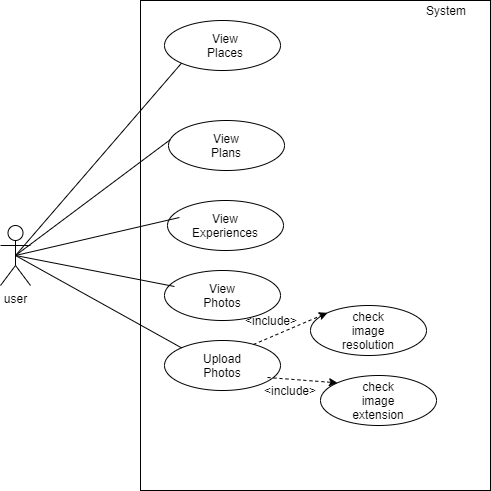

The diagram above was exported from draw.io. Its source (the exported page's mxGraphModel, read from the mxfile embedded in the PNG):
<mxGraphModel dx="868" dy="1653" grid="1" gridSize="10" guides="1" tooltips="1" connect="1" arrows="1" fold="1" page="1" pageScale="1" pageWidth="827" pageHeight="1169" math="0" shadow="0">
  <root>
    <mxCell id="0" />
    <mxCell id="1" parent="0" />
    <mxCell id="tBuk5TCnMSezVfjsanpN-1" value="" style="whiteSpace=wrap;html=1;" vertex="1" parent="1">
      <mxGeometry x="270" y="-280" width="350" height="490" as="geometry" />
    </mxCell>
    <mxCell id="tBuk5TCnMSezVfjsanpN-3" value="" style="ellipse;whiteSpace=wrap;html=1;" vertex="1" parent="1">
      <mxGeometry x="294" y="-260" width="116" height="50" as="geometry" />
    </mxCell>
    <mxCell id="tBuk5TCnMSezVfjsanpN-4" value="View Places" style="text;html=1;strokeColor=none;fillColor=none;align=center;verticalAlign=middle;whiteSpace=wrap;rounded=0;" vertex="1" parent="1">
      <mxGeometry x="330" y="-245" width="50" height="20" as="geometry" />
    </mxCell>
    <mxCell id="tBuk5TCnMSezVfjsanpN-5" value="" style="ellipse;whiteSpace=wrap;html=1;" vertex="1" parent="1">
      <mxGeometry x="298" y="-160" width="116" height="50" as="geometry" />
    </mxCell>
    <mxCell id="tBuk5TCnMSezVfjsanpN-6" value="View Plans" style="text;html=1;strokeColor=none;fillColor=none;align=center;verticalAlign=middle;whiteSpace=wrap;rounded=0;" vertex="1" parent="1">
      <mxGeometry x="331" y="-145" width="50" height="20" as="geometry" />
    </mxCell>
    <mxCell id="tBuk5TCnMSezVfjsanpN-7" value="" style="ellipse;whiteSpace=wrap;html=1;" vertex="1" parent="1">
      <mxGeometry x="297" y="-80" width="116" height="50" as="geometry" />
    </mxCell>
    <mxCell id="tBuk5TCnMSezVfjsanpN-8" value="View Experiences" style="text;html=1;strokeColor=none;fillColor=none;align=center;verticalAlign=middle;whiteSpace=wrap;rounded=0;" vertex="1" parent="1">
      <mxGeometry x="330" y="-65" width="50" height="20" as="geometry" />
    </mxCell>
    <mxCell id="tBuk5TCnMSezVfjsanpN-9" value="" style="ellipse;whiteSpace=wrap;html=1;" vertex="1" parent="1">
      <mxGeometry x="294" y="-10" width="116" height="50" as="geometry" />
    </mxCell>
    <mxCell id="tBuk5TCnMSezVfjsanpN-10" value="View Photos" style="text;html=1;strokeColor=none;fillColor=none;align=center;verticalAlign=middle;whiteSpace=wrap;rounded=0;" vertex="1" parent="1">
      <mxGeometry x="327" y="5" width="50" height="20" as="geometry" />
    </mxCell>
    <mxCell id="tBuk5TCnMSezVfjsanpN-11" value="" style="ellipse;whiteSpace=wrap;html=1;" vertex="1" parent="1">
      <mxGeometry x="294" y="60" width="116" height="50" as="geometry" />
    </mxCell>
    <mxCell id="tBuk5TCnMSezVfjsanpN-12" value="Upload Photos" style="text;html=1;strokeColor=none;fillColor=none;align=center;verticalAlign=middle;whiteSpace=wrap;rounded=0;" vertex="1" parent="1">
      <mxGeometry x="327" y="75" width="50" height="20" as="geometry" />
    </mxCell>
    <mxCell id="tBuk5TCnMSezVfjsanpN-13" value="" style="ellipse;whiteSpace=wrap;html=1;" vertex="1" parent="1">
      <mxGeometry x="440" y="25" width="116" height="50" as="geometry" />
    </mxCell>
    <mxCell id="tBuk5TCnMSezVfjsanpN-14" value="check image resolution" style="text;html=1;strokeColor=none;fillColor=none;align=center;verticalAlign=middle;whiteSpace=wrap;rounded=0;" vertex="1" parent="1">
      <mxGeometry x="473" y="40" width="50" height="20" as="geometry" />
    </mxCell>
    <mxCell id="tBuk5TCnMSezVfjsanpN-17" value="" style="ellipse;whiteSpace=wrap;html=1;" vertex="1" parent="1">
      <mxGeometry x="450" y="95" width="116" height="50" as="geometry" />
    </mxCell>
    <mxCell id="tBuk5TCnMSezVfjsanpN-18" value="check image extension" style="text;html=1;strokeColor=none;fillColor=none;align=center;verticalAlign=middle;whiteSpace=wrap;rounded=0;" vertex="1" parent="1">
      <mxGeometry x="483" y="110" width="50" height="20" as="geometry" />
    </mxCell>
    <mxCell id="tBuk5TCnMSezVfjsanpN-21" value="user" style="shape=umlActor;verticalLabelPosition=bottom;verticalAlign=top;html=1;outlineConnect=0;" vertex="1" parent="1">
      <mxGeometry x="130" y="-55" width="30" height="60" as="geometry" />
    </mxCell>
    <mxCell id="tBuk5TCnMSezVfjsanpN-22" value="" style="endArrow=none;html=1;exitX=0.5;exitY=0.5;exitDx=0;exitDy=0;exitPerimeter=0;entryX=0;entryY=1;entryDx=0;entryDy=0;" edge="1" parent="1" source="tBuk5TCnMSezVfjsanpN-21" target="tBuk5TCnMSezVfjsanpN-3">
      <mxGeometry width="50" height="50" relative="1" as="geometry">
        <mxPoint x="170" y="-30" as="sourcePoint" />
        <mxPoint x="190" y="-80" as="targetPoint" />
      </mxGeometry>
    </mxCell>
    <mxCell id="tBuk5TCnMSezVfjsanpN-23" value="" style="endArrow=none;html=1;entryX=0.017;entryY=0.38;entryDx=0;entryDy=0;entryPerimeter=0;exitX=0.5;exitY=0.5;exitDx=0;exitDy=0;exitPerimeter=0;" edge="1" parent="1" source="tBuk5TCnMSezVfjsanpN-21" target="tBuk5TCnMSezVfjsanpN-5">
      <mxGeometry width="50" height="50" relative="1" as="geometry">
        <mxPoint x="150" y="-20" as="sourcePoint" />
        <mxPoint x="320.98780669118014" y="-207.32233047033628" as="targetPoint" />
      </mxGeometry>
    </mxCell>
    <mxCell id="tBuk5TCnMSezVfjsanpN-24" value="" style="endArrow=none;html=1;entryX=0.103;entryY=0.34;entryDx=0;entryDy=0;entryPerimeter=0;exitX=0.5;exitY=0.5;exitDx=0;exitDy=0;exitPerimeter=0;" edge="1" parent="1" source="tBuk5TCnMSezVfjsanpN-21" target="tBuk5TCnMSezVfjsanpN-7">
      <mxGeometry width="50" height="50" relative="1" as="geometry">
        <mxPoint x="160" y="-10" as="sourcePoint" />
        <mxPoint x="309.972" y="-131" as="targetPoint" />
      </mxGeometry>
    </mxCell>
    <mxCell id="tBuk5TCnMSezVfjsanpN-25" value="" style="endArrow=none;html=1;entryX=0.086;entryY=0.32;entryDx=0;entryDy=0;entryPerimeter=0;exitX=0.5;exitY=0.5;exitDx=0;exitDy=0;exitPerimeter=0;" edge="1" parent="1" source="tBuk5TCnMSezVfjsanpN-21" target="tBuk5TCnMSezVfjsanpN-9">
      <mxGeometry width="50" height="50" relative="1" as="geometry">
        <mxPoint x="155" y="-15" as="sourcePoint" />
        <mxPoint x="318.9480000000001" y="-53" as="targetPoint" />
      </mxGeometry>
    </mxCell>
    <mxCell id="tBuk5TCnMSezVfjsanpN-26" value="" style="endArrow=none;html=1;entryX=0;entryY=0;entryDx=0;entryDy=0;exitX=0.5;exitY=0.5;exitDx=0;exitDy=0;exitPerimeter=0;" edge="1" parent="1" source="tBuk5TCnMSezVfjsanpN-21" target="tBuk5TCnMSezVfjsanpN-11">
      <mxGeometry width="50" height="50" relative="1" as="geometry">
        <mxPoint x="155" y="-15" as="sourcePoint" />
        <mxPoint x="313.9760000000001" y="16" as="targetPoint" />
      </mxGeometry>
    </mxCell>
    <mxCell id="tBuk5TCnMSezVfjsanpN-27" value="" style="endArrow=classic;html=1;exitX=0.767;exitY=0.08;exitDx=0;exitDy=0;exitPerimeter=0;entryX=0;entryY=0;entryDx=0;entryDy=0;dashed=1;" edge="1" parent="1" source="tBuk5TCnMSezVfjsanpN-11" target="tBuk5TCnMSezVfjsanpN-13">
      <mxGeometry width="50" height="50" relative="1" as="geometry">
        <mxPoint x="390" y="-30" as="sourcePoint" />
        <mxPoint x="440" y="-80" as="targetPoint" />
      </mxGeometry>
    </mxCell>
    <mxCell id="tBuk5TCnMSezVfjsanpN-28" value="&amp;lt;include&amp;gt;" style="text;html=1;strokeColor=none;fillColor=none;align=center;verticalAlign=middle;whiteSpace=wrap;rounded=0;" vertex="1" parent="1">
      <mxGeometry x="381" y="30" width="40" height="20" as="geometry" />
    </mxCell>
    <mxCell id="tBuk5TCnMSezVfjsanpN-29" value="" style="endArrow=classic;html=1;exitX=0.888;exitY=0.74;exitDx=0;exitDy=0;exitPerimeter=0;entryX=0;entryY=0;entryDx=0;entryDy=0;dashed=1;" edge="1" parent="1" source="tBuk5TCnMSezVfjsanpN-11" target="tBuk5TCnMSezVfjsanpN-17">
      <mxGeometry width="50" height="50" relative="1" as="geometry">
        <mxPoint x="392.972" y="74" as="sourcePoint" />
        <mxPoint x="466.98780669118014" y="42.32233047033628" as="targetPoint" />
      </mxGeometry>
    </mxCell>
    <mxCell id="tBuk5TCnMSezVfjsanpN-30" value="&amp;lt;include&amp;gt;" style="text;html=1;strokeColor=none;fillColor=none;align=center;verticalAlign=middle;whiteSpace=wrap;rounded=0;" vertex="1" parent="1">
      <mxGeometry x="400" y="100" width="40" height="20" as="geometry" />
    </mxCell>
    <mxCell id="tBuk5TCnMSezVfjsanpN-31" value="System" style="text;html=1;strokeColor=none;fillColor=none;align=center;verticalAlign=middle;whiteSpace=wrap;rounded=0;" vertex="1" parent="1">
      <mxGeometry x="556" y="-280" width="40" height="20" as="geometry" />
    </mxCell>
  </root>
</mxGraphModel>